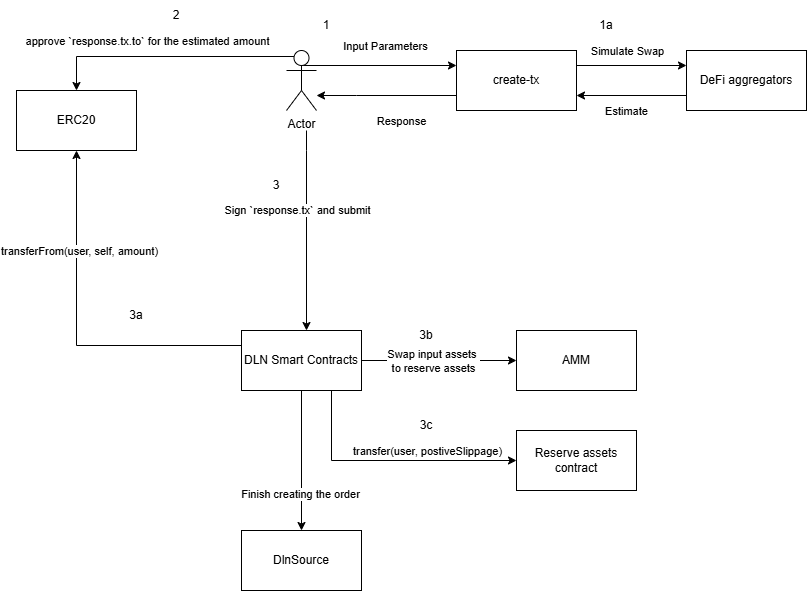

The diagram above was exported from draw.io. Its source (the exported page's mxGraphModel, read from the mxfile embedded in the PNG):
<mxGraphModel dx="1610" dy="754" grid="1" gridSize="10" guides="1" tooltips="1" connect="1" arrows="1" fold="1" page="1" pageScale="1" pageWidth="3300" pageHeight="4681" math="0" shadow="0">
  <root>
    <mxCell id="0" />
    <mxCell id="1" parent="0" />
    <mxCell id="hTnUvd8bl6GuAiGYqIu9-5" style="edgeStyle=orthogonalEdgeStyle;rounded=0;orthogonalLoop=1;jettySize=auto;html=1;exitX=0.5;exitY=0;exitDx=0;exitDy=0;exitPerimeter=0;entryX=0;entryY=0.25;entryDx=0;entryDy=0;" parent="1" source="hTnUvd8bl6GuAiGYqIu9-1" target="hTnUvd8bl6GuAiGYqIu9-2" edge="1">
      <mxGeometry relative="1" as="geometry">
        <Array as="points">
          <mxPoint x="435" y="105" />
        </Array>
      </mxGeometry>
    </mxCell>
    <mxCell id="hTnUvd8bl6GuAiGYqIu9-6" value="Input Parameters" style="edgeLabel;html=1;align=center;verticalAlign=middle;resizable=0;points=[];" parent="hTnUvd8bl6GuAiGYqIu9-5" vertex="1" connectable="0">
      <mxGeometry x="-0.1524" y="-1" relative="1" as="geometry">
        <mxPoint x="26" y="-21" as="offset" />
      </mxGeometry>
    </mxCell>
    <mxCell id="hTnUvd8bl6GuAiGYqIu9-15" style="edgeStyle=orthogonalEdgeStyle;rounded=0;orthogonalLoop=1;jettySize=auto;html=1;entryX=0.5;entryY=0;entryDx=0;entryDy=0;" parent="1" edge="1">
      <mxGeometry relative="1" as="geometry">
        <Array as="points">
          <mxPoint x="440" y="190" />
          <mxPoint x="440" y="190" />
        </Array>
        <mxPoint x="440" y="170" as="sourcePoint" />
        <mxPoint x="440" y="370" as="targetPoint" />
      </mxGeometry>
    </mxCell>
    <mxCell id="hTnUvd8bl6GuAiGYqIu9-16" value="Sign `response.tx` and submit" style="edgeLabel;html=1;align=center;verticalAlign=middle;resizable=0;points=[];" parent="hTnUvd8bl6GuAiGYqIu9-15" vertex="1" connectable="0">
      <mxGeometry x="-0.2063" y="4" relative="1" as="geometry">
        <mxPoint x="-14" as="offset" />
      </mxGeometry>
    </mxCell>
    <mxCell id="hTnUvd8bl6GuAiGYqIu9-19" style="edgeStyle=orthogonalEdgeStyle;rounded=0;orthogonalLoop=1;jettySize=auto;html=1;exitX=0.25;exitY=0.1;exitDx=0;exitDy=0;exitPerimeter=0;entryX=0.5;entryY=0;entryDx=0;entryDy=0;" parent="1" source="hTnUvd8bl6GuAiGYqIu9-1" target="hTnUvd8bl6GuAiGYqIu9-18" edge="1">
      <mxGeometry relative="1" as="geometry" />
    </mxCell>
    <mxCell id="hTnUvd8bl6GuAiGYqIu9-20" value="approve `response.tx.to` for the estimated amount" style="edgeLabel;html=1;align=center;verticalAlign=middle;resizable=0;points=[];" parent="hTnUvd8bl6GuAiGYqIu9-19" vertex="1" connectable="0">
      <mxGeometry x="0.173" y="2" relative="1" as="geometry">
        <mxPoint x="1" y="-18" as="offset" />
      </mxGeometry>
    </mxCell>
    <mxCell id="hTnUvd8bl6GuAiGYqIu9-1" value="Actor" style="shape=umlActor;verticalLabelPosition=bottom;verticalAlign=top;html=1;outlineConnect=0;" parent="1" vertex="1">
      <mxGeometry x="420" y="90" width="30" height="60" as="geometry" />
    </mxCell>
    <mxCell id="hTnUvd8bl6GuAiGYqIu9-4" style="edgeStyle=orthogonalEdgeStyle;rounded=0;orthogonalLoop=1;jettySize=auto;html=1;exitX=0;exitY=0.75;exitDx=0;exitDy=0;" parent="1" source="hTnUvd8bl6GuAiGYqIu9-2" target="hTnUvd8bl6GuAiGYqIu9-1" edge="1">
      <mxGeometry relative="1" as="geometry">
        <Array as="points">
          <mxPoint x="490" y="135" />
          <mxPoint x="490" y="135" />
        </Array>
      </mxGeometry>
    </mxCell>
    <mxCell id="hTnUvd8bl6GuAiGYqIu9-7" value="Response" style="edgeLabel;html=1;align=center;verticalAlign=middle;resizable=0;points=[];" parent="hTnUvd8bl6GuAiGYqIu9-4" vertex="1" connectable="0">
      <mxGeometry x="-0.4452" y="-2" relative="1" as="geometry">
        <mxPoint x="-17" y="27" as="offset" />
      </mxGeometry>
    </mxCell>
    <mxCell id="hTnUvd8bl6GuAiGYqIu9-10" style="edgeStyle=orthogonalEdgeStyle;rounded=0;orthogonalLoop=1;jettySize=auto;html=1;exitX=1;exitY=0.25;exitDx=0;exitDy=0;entryX=0;entryY=0.25;entryDx=0;entryDy=0;" parent="1" source="hTnUvd8bl6GuAiGYqIu9-2" target="hTnUvd8bl6GuAiGYqIu9-9" edge="1">
      <mxGeometry relative="1" as="geometry" />
    </mxCell>
    <mxCell id="hTnUvd8bl6GuAiGYqIu9-11" value="Simulate Swap" style="edgeLabel;html=1;align=center;verticalAlign=middle;resizable=0;points=[];" parent="hTnUvd8bl6GuAiGYqIu9-10" vertex="1" connectable="0">
      <mxGeometry x="-0.1455" y="-3" relative="1" as="geometry">
        <mxPoint x="3" y="-18" as="offset" />
      </mxGeometry>
    </mxCell>
    <mxCell id="hTnUvd8bl6GuAiGYqIu9-2" value="create-tx" style="rounded=0;whiteSpace=wrap;html=1;" parent="1" vertex="1">
      <mxGeometry x="590" y="90" width="120" height="60" as="geometry" />
    </mxCell>
    <mxCell id="hTnUvd8bl6GuAiGYqIu9-12" style="edgeStyle=orthogonalEdgeStyle;rounded=0;orthogonalLoop=1;jettySize=auto;html=1;exitX=0;exitY=0.75;exitDx=0;exitDy=0;entryX=1;entryY=0.75;entryDx=0;entryDy=0;" parent="1" source="hTnUvd8bl6GuAiGYqIu9-9" target="hTnUvd8bl6GuAiGYqIu9-2" edge="1">
      <mxGeometry relative="1" as="geometry" />
    </mxCell>
    <mxCell id="hTnUvd8bl6GuAiGYqIu9-13" value="Estimate" style="edgeLabel;html=1;align=center;verticalAlign=middle;resizable=0;points=[];" parent="hTnUvd8bl6GuAiGYqIu9-12" vertex="1" connectable="0">
      <mxGeometry x="0.1091" relative="1" as="geometry">
        <mxPoint y="15" as="offset" />
      </mxGeometry>
    </mxCell>
    <mxCell id="hTnUvd8bl6GuAiGYqIu9-9" value="DeFi aggregators" style="rounded=0;whiteSpace=wrap;html=1;" parent="1" vertex="1">
      <mxGeometry x="820" y="90" width="120" height="60" as="geometry" />
    </mxCell>
    <mxCell id="hTnUvd8bl6GuAiGYqIu9-21" style="edgeStyle=orthogonalEdgeStyle;rounded=0;orthogonalLoop=1;jettySize=auto;html=1;exitX=0;exitY=0.25;exitDx=0;exitDy=0;entryX=0.5;entryY=1;entryDx=0;entryDy=0;" parent="1" target="hTnUvd8bl6GuAiGYqIu9-18" edge="1">
      <mxGeometry relative="1" as="geometry">
        <mxPoint x="405" y="385" as="sourcePoint" />
        <mxPoint x="270" y="190" as="targetPoint" />
        <Array as="points">
          <mxPoint x="210" y="385" />
        </Array>
      </mxGeometry>
    </mxCell>
    <mxCell id="hTnUvd8bl6GuAiGYqIu9-22" value="transferFrom(user, self, amount)" style="edgeLabel;html=1;align=center;verticalAlign=middle;resizable=0;points=[];" parent="hTnUvd8bl6GuAiGYqIu9-21" vertex="1" connectable="0">
      <mxGeometry x="0.6545" y="-2" relative="1" as="geometry">
        <mxPoint y="33" as="offset" />
      </mxGeometry>
    </mxCell>
    <mxCell id="hTnUvd8bl6GuAiGYqIu9-23" style="edgeStyle=orthogonalEdgeStyle;rounded=0;orthogonalLoop=1;jettySize=auto;html=1;exitX=1;exitY=0.5;exitDx=0;exitDy=0;entryX=0;entryY=0.5;entryDx=0;entryDy=0;" parent="1" source="hTnUvd8bl6GuAiGYqIu9-14" target="hTnUvd8bl6GuAiGYqIu9-17" edge="1">
      <mxGeometry relative="1" as="geometry" />
    </mxCell>
    <mxCell id="hTnUvd8bl6GuAiGYqIu9-24" value="Swap input assets&amp;nbsp;&lt;div&gt;to reserve assets&lt;/div&gt;" style="edgeLabel;html=1;align=center;verticalAlign=middle;resizable=0;points=[];" parent="hTnUvd8bl6GuAiGYqIu9-23" vertex="1" connectable="0">
      <mxGeometry x="0.0353" y="1" relative="1" as="geometry">
        <mxPoint x="-9" y="1" as="offset" />
      </mxGeometry>
    </mxCell>
    <mxCell id="hTnUvd8bl6GuAiGYqIu9-28" style="edgeStyle=orthogonalEdgeStyle;rounded=0;orthogonalLoop=1;jettySize=auto;html=1;exitX=0.75;exitY=1;exitDx=0;exitDy=0;entryX=0;entryY=0.5;entryDx=0;entryDy=0;" parent="1" source="hTnUvd8bl6GuAiGYqIu9-14" target="hTnUvd8bl6GuAiGYqIu9-27" edge="1">
      <mxGeometry relative="1" as="geometry" />
    </mxCell>
    <mxCell id="hTnUvd8bl6GuAiGYqIu9-29" value="transfer(user, postiveSlippage)" style="edgeLabel;html=1;align=center;verticalAlign=middle;resizable=0;points=[];" parent="hTnUvd8bl6GuAiGYqIu9-28" vertex="1" connectable="0">
      <mxGeometry x="-0.2314" y="-5" relative="1" as="geometry">
        <mxPoint x="67" y="-15" as="offset" />
      </mxGeometry>
    </mxCell>
    <mxCell id="hTnUvd8bl6GuAiGYqIu9-32" style="edgeStyle=orthogonalEdgeStyle;rounded=0;orthogonalLoop=1;jettySize=auto;html=1;exitX=0.5;exitY=1;exitDx=0;exitDy=0;entryX=0.5;entryY=0;entryDx=0;entryDy=0;" parent="1" source="hTnUvd8bl6GuAiGYqIu9-14" target="hTnUvd8bl6GuAiGYqIu9-31" edge="1">
      <mxGeometry relative="1" as="geometry" />
    </mxCell>
    <mxCell id="hTnUvd8bl6GuAiGYqIu9-33" value="Finish creating the order" style="edgeLabel;html=1;align=center;verticalAlign=middle;resizable=0;points=[];" parent="hTnUvd8bl6GuAiGYqIu9-32" vertex="1" connectable="0">
      <mxGeometry x="0.4714" y="-2" relative="1" as="geometry">
        <mxPoint as="offset" />
      </mxGeometry>
    </mxCell>
    <mxCell id="hTnUvd8bl6GuAiGYqIu9-14" value="DLN Smart Contracts" style="rounded=0;whiteSpace=wrap;html=1;" parent="1" vertex="1">
      <mxGeometry x="375" y="370" width="120" height="60" as="geometry" />
    </mxCell>
    <mxCell id="hTnUvd8bl6GuAiGYqIu9-17" value="AMM" style="rounded=0;whiteSpace=wrap;html=1;" parent="1" vertex="1">
      <mxGeometry x="650" y="370" width="120" height="60" as="geometry" />
    </mxCell>
    <mxCell id="hTnUvd8bl6GuAiGYqIu9-18" value="ERC20" style="rounded=0;whiteSpace=wrap;html=1;" parent="1" vertex="1">
      <mxGeometry x="150" y="130" width="120" height="60" as="geometry" />
    </mxCell>
    <mxCell id="hTnUvd8bl6GuAiGYqIu9-27" value="Reserve assets contract" style="rounded=0;whiteSpace=wrap;html=1;" parent="1" vertex="1">
      <mxGeometry x="650" y="470" width="120" height="60" as="geometry" />
    </mxCell>
    <mxCell id="hTnUvd8bl6GuAiGYqIu9-31" value="DlnSource" style="rounded=0;whiteSpace=wrap;html=1;" parent="1" vertex="1">
      <mxGeometry x="375" y="570" width="120" height="60" as="geometry" />
    </mxCell>
    <mxCell id="1lyRKAqJZ_IqoYpPTAiA-3" value="1" style="text;html=1;align=center;verticalAlign=middle;whiteSpace=wrap;rounded=0;" vertex="1" parent="1">
      <mxGeometry x="430" y="50" width="60" height="30" as="geometry" />
    </mxCell>
    <mxCell id="1lyRKAqJZ_IqoYpPTAiA-4" value="1a" style="text;html=1;align=center;verticalAlign=middle;whiteSpace=wrap;rounded=0;" vertex="1" parent="1">
      <mxGeometry x="710" y="50" width="60" height="30" as="geometry" />
    </mxCell>
    <mxCell id="1lyRKAqJZ_IqoYpPTAiA-5" value="2" style="text;html=1;align=center;verticalAlign=middle;whiteSpace=wrap;rounded=0;" vertex="1" parent="1">
      <mxGeometry x="280" y="40" width="60" height="30" as="geometry" />
    </mxCell>
    <mxCell id="1lyRKAqJZ_IqoYpPTAiA-6" value="3" style="text;html=1;align=center;verticalAlign=middle;whiteSpace=wrap;rounded=0;" vertex="1" parent="1">
      <mxGeometry x="380" y="210" width="60" height="30" as="geometry" />
    </mxCell>
    <mxCell id="1lyRKAqJZ_IqoYpPTAiA-7" value="3a" style="text;html=1;align=center;verticalAlign=middle;whiteSpace=wrap;rounded=0;" vertex="1" parent="1">
      <mxGeometry x="240" y="340" width="60" height="30" as="geometry" />
    </mxCell>
    <mxCell id="1lyRKAqJZ_IqoYpPTAiA-8" value="3b" style="text;html=1;align=center;verticalAlign=middle;whiteSpace=wrap;rounded=0;" vertex="1" parent="1">
      <mxGeometry x="530" y="360" width="60" height="30" as="geometry" />
    </mxCell>
    <mxCell id="1lyRKAqJZ_IqoYpPTAiA-9" value="3c" style="text;html=1;align=center;verticalAlign=middle;whiteSpace=wrap;rounded=0;" vertex="1" parent="1">
      <mxGeometry x="530" y="450" width="60" height="30" as="geometry" />
    </mxCell>
  </root>
</mxGraphModel>